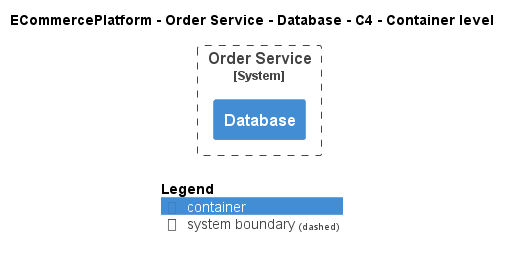

The diagram above was rendered by PlantUML. Its source (embedded in the PNG):
@startuml
!include ..\..\..\..\..\.c4s\C4_Container.puml

AddElementTag("c4interflow:lifecycle:new", $bgColor=green, $fontColor=#ffffff, $borderColor=green, $shadowing="False")
AddElementTag("c4interflow:lifecycle:changed", $bgColor=orange, $fontColor=#ffffff, $borderColor=orange, $shadowing="False")
AddElementTag("c4interflow:lifecycle:removed", $bgColor=red, $fontColor=#ffffff, $borderColor=red, $shadowing="False")

AddRelTag("c4interflow:lifecycle:new", $textColor=green, $lineColor=green)
AddRelTag("c4interflow:lifecycle:changed", $textColor=orange, $lineColor=orange)
AddRelTag("c4interflow:lifecycle:removed", $textColor=red, $lineColor=red)

SHOW_PERSON_PORTRAIT()
LAYOUT_TOP_DOWN()

skinparam linetype polyline

title ECommercePlatform - Order Service - Database - C4 - Container level


System_Boundary(ECommercePlatform.SoftwareSystems.OrderService, "Order Service") {
    Container(ECommercePlatform.SoftwareSystems.OrderService.Containers.Database, "Database", "", "")
}



SHOW_LEGEND()
@enduml